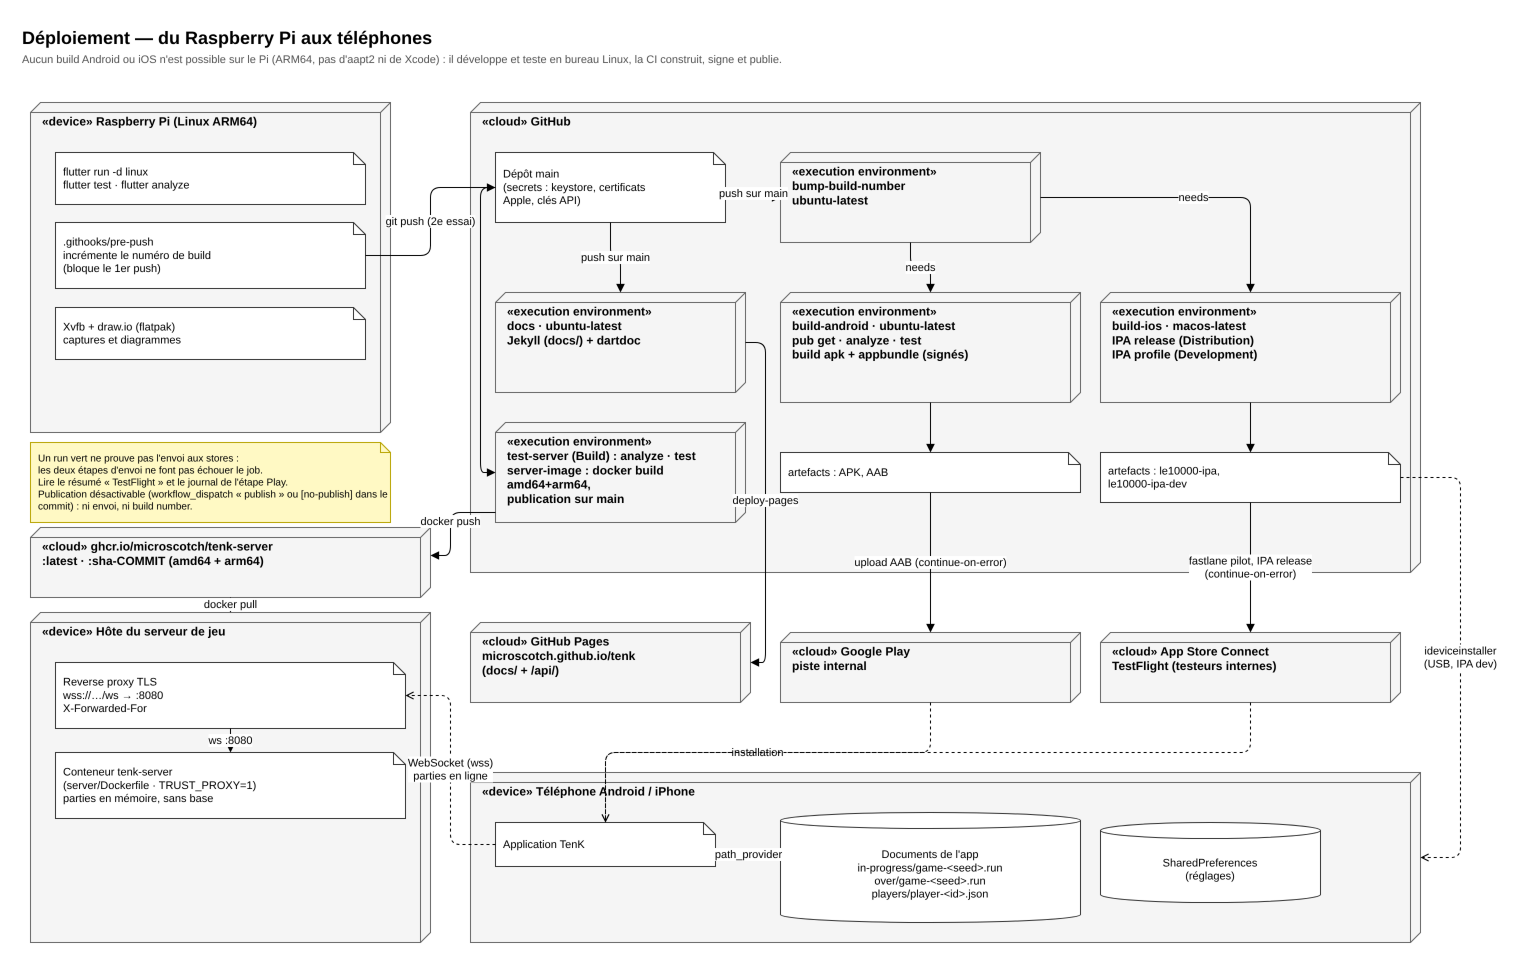

The diagram above was exported from draw.io. Its source (the exported page's mxGraphModel, read from the mxfile embedded in the PNG):
<mxGraphModel dx="1400" dy="900" grid="0" gridSize="10" guides="1" tooltips="1" connect="1" arrows="1" fold="1" page="0" pageScale="1" math="0" shadow="0">
  <root>
    <mxCell id="0" />
    <mxCell id="1" parent="0" />
    <mxCell id="t1" value="Déploiement — du Raspberry Pi aux téléphones" style="text;html=1;fontSize=18;fontStyle=1;align=left;verticalAlign=top;" vertex="1" parent="1">
      <mxGeometry x="30" y="8" width="1200" height="26" as="geometry" />
    </mxCell>
    <mxCell id="t2" value="Aucun build Android ou iOS n'est possible sur le Pi (ARM64, pas d'aapt2 ni de Xcode) : il développe et teste en bureau Linux, la CI construit, signe et publie." style="text;html=1;fontSize=11;fontColor=#555555;align=left;verticalAlign=top;whiteSpace=wrap;" vertex="1" parent="1">
      <mxGeometry x="30" y="34" width="1450" height="32" as="geometry" />
    </mxCell>
    <mxCell id="pi" value="«device» Raspberry Pi (Linux ARM64)" style="shape=cube;size=10;flipH=1;whiteSpace=wrap;html=1;fontSize=12;fontStyle=1;verticalAlign=top;align=left;spacingLeft=10;spacingTop=6;fillColor=#f5f5f5;strokeColor=#666666;" vertex="1" parent="1">
      <mxGeometry x="40" y="90" width="360" height="330" as="geometry" />
    </mxCell>
    <mxCell id="pi1" value="flutter run -d linux&lt;br/&gt;flutter test · flutter analyze" style="shape=note;size=12;whiteSpace=wrap;html=1;fontSize=11;align=left;spacingLeft=6;fillColor=#ffffff;strokeColor=#333333;" vertex="1" parent="1">
      <mxGeometry x="65" y="140" width="310" height="52" as="geometry" />
    </mxCell>
    <mxCell id="pi2" value=".githooks/pre-push&lt;br/&gt;incrémente le numéro de build&lt;br/&gt;(bloque le 1er push)" style="shape=note;size=12;whiteSpace=wrap;html=1;fontSize=11;align=left;spacingLeft=6;fillColor=#ffffff;strokeColor=#333333;" vertex="1" parent="1">
      <mxGeometry x="65" y="210" width="310" height="66" as="geometry" />
    </mxCell>
    <mxCell id="pi3" value="Xvfb + draw.io (flatpak)&lt;br/&gt;captures et diagrammes" style="shape=note;size=12;whiteSpace=wrap;html=1;fontSize=11;align=left;spacingLeft=6;fillColor=#ffffff;strokeColor=#333333;" vertex="1" parent="1">
      <mxGeometry x="65" y="295" width="310" height="52" as="geometry" />
    </mxCell>
    <mxCell id="gh" value="«cloud» GitHub" style="shape=cube;size=10;flipH=1;whiteSpace=wrap;html=1;fontSize=12;fontStyle=1;verticalAlign=top;align=left;spacingLeft=10;spacingTop=6;fillColor=#f5f5f5;strokeColor=#666666;" vertex="1" parent="1">
      <mxGeometry x="480" y="90" width="950" height="470" as="geometry" />
    </mxCell>
    <mxCell id="repo" value="Dépôt main&lt;br/&gt;(secrets : keystore, certificats&lt;br/&gt;Apple, clés API)" style="shape=note;size=12;whiteSpace=wrap;html=1;fontSize=11;align=left;spacingLeft=6;fillColor=#ffffff;strokeColor=#333333;" vertex="1" parent="1">
      <mxGeometry x="505" y="140" width="230" height="70" as="geometry" />
    </mxCell>
    <mxCell id="j1" value="«execution environment»&lt;br/&gt;bump-build-number&lt;br/&gt;ubuntu-latest" style="shape=cube;size=10;flipH=1;whiteSpace=wrap;html=1;fontSize=12;fontStyle=1;verticalAlign=top;align=left;spacingLeft=10;spacingTop=6;fillColor=#f5f5f5;strokeColor=#666666;" vertex="1" parent="1">
      <mxGeometry x="790" y="140" width="260" height="90" as="geometry" />
    </mxCell>
    <mxCell id="j2" value="«execution environment»&lt;br/&gt;build-android · ubuntu-latest&lt;br/&gt;pub get · analyze · test&lt;br/&gt;build apk + appbundle (signés)" style="shape=cube;size=10;flipH=1;whiteSpace=wrap;html=1;fontSize=12;fontStyle=1;verticalAlign=top;align=left;spacingLeft=10;spacingTop=6;fillColor=#f5f5f5;strokeColor=#666666;" vertex="1" parent="1">
      <mxGeometry x="790" y="280" width="300" height="110" as="geometry" />
    </mxCell>
    <mxCell id="j3" value="«execution environment»&lt;br/&gt;build-ios · macos-latest&lt;br/&gt;IPA release (Distribution)&lt;br/&gt;IPA profile (Development)" style="shape=cube;size=10;flipH=1;whiteSpace=wrap;html=1;fontSize=12;fontStyle=1;verticalAlign=top;align=left;spacingLeft=10;spacingTop=6;fillColor=#f5f5f5;strokeColor=#666666;" vertex="1" parent="1">
      <mxGeometry x="1110" y="280" width="300" height="110" as="geometry" />
    </mxCell>
    <mxCell id="j4" value="«execution environment»&lt;br/&gt;test-server (Build) : analyze · test&lt;br/&gt;server-image : docker build amd64+arm64,&lt;br/&gt;publication sur main" style="shape=cube;size=10;flipH=1;whiteSpace=wrap;html=1;fontSize=12;fontStyle=1;verticalAlign=top;align=left;spacingLeft=10;spacingTop=6;fillColor=#f5f5f5;strokeColor=#666666;" vertex="1" parent="1">
      <mxGeometry x="505" y="410" width="250" height="100" as="geometry" />
    </mxCell>
    <mxCell id="a1" value="artefacts : APK, AAB" style="shape=note;size=12;whiteSpace=wrap;html=1;fontSize=11;align=left;spacingLeft=6;fillColor=#ffffff;strokeColor=#333333;" vertex="1" parent="1">
      <mxGeometry x="790" y="440" width="300" height="40" as="geometry" />
    </mxCell>
    <mxCell id="a2" value="artefacts : le10000-ipa,&lt;br/&gt;le10000-ipa-dev" style="shape=note;size=12;whiteSpace=wrap;html=1;fontSize=11;align=left;spacingLeft=6;fillColor=#ffffff;strokeColor=#333333;" vertex="1" parent="1">
      <mxGeometry x="1110" y="440" width="300" height="50" as="geometry" />
    </mxCell>
    <mxCell id="dj" value="«execution environment»&lt;br/&gt;docs · ubuntu-latest&lt;br/&gt;Jekyll (docs/) + dartdoc" style="shape=cube;size=10;flipH=1;whiteSpace=wrap;html=1;fontSize=12;fontStyle=1;verticalAlign=top;align=left;spacingLeft=10;spacingTop=6;fillColor=#f5f5f5;strokeColor=#666666;" vertex="1" parent="1">
      <mxGeometry x="505" y="280" width="250" height="100" as="geometry" />
    </mxCell>
    <mxCell id="pg" value="«cloud» GitHub Pages&lt;br/&gt;microscotch.github.io/tenk&lt;br/&gt;(docs/ + /api/)" style="shape=cube;size=10;flipH=1;whiteSpace=wrap;html=1;fontSize=12;fontStyle=1;verticalAlign=top;align=left;spacingLeft=10;spacingTop=6;fillColor=#f5f5f5;strokeColor=#666666;" vertex="1" parent="1">
      <mxGeometry x="480" y="610" width="280" height="80" as="geometry" />
    </mxCell>
    <mxCell id="gp" value="«cloud» Google Play&lt;br/&gt;piste internal" style="shape=cube;size=10;flipH=1;whiteSpace=wrap;html=1;fontSize=12;fontStyle=1;verticalAlign=top;align=left;spacingLeft=10;spacingTop=6;fillColor=#f5f5f5;strokeColor=#666666;" vertex="1" parent="1">
      <mxGeometry x="790" y="620" width="300" height="70" as="geometry" />
    </mxCell>
    <mxCell id="tf" value="«cloud» App Store Connect&lt;br/&gt;TestFlight (testeurs internes)" style="shape=cube;size=10;flipH=1;whiteSpace=wrap;html=1;fontSize=12;fontStyle=1;verticalAlign=top;align=left;spacingLeft=10;spacingTop=6;fillColor=#f5f5f5;strokeColor=#666666;" vertex="1" parent="1">
      <mxGeometry x="1110" y="620" width="300" height="70" as="geometry" />
    </mxCell>
    <mxCell id="ph" value="«device» Téléphone Android / iPhone" style="shape=cube;size=10;flipH=1;whiteSpace=wrap;html=1;fontSize=12;fontStyle=1;verticalAlign=top;align=left;spacingLeft=10;spacingTop=6;fillColor=#f5f5f5;strokeColor=#666666;" vertex="1" parent="1">
      <mxGeometry x="480" y="760" width="950" height="170" as="geometry" />
    </mxCell>
    <mxCell id="app" value="Application TenK" style="shape=note;size=12;whiteSpace=wrap;html=1;fontSize=11;align=left;spacingLeft=6;fillColor=#ffffff;strokeColor=#333333;" vertex="1" parent="1">
      <mxGeometry x="505" y="810" width="220" height="44" as="geometry" />
    </mxCell>
    <mxCell id="fs" value="Documents de l'app&lt;br/&gt;in-progress/game-&amp;lt;seed&amp;gt;.run&lt;br/&gt;over/game-&amp;lt;seed&amp;gt;.run&lt;br/&gt;players/player-&amp;lt;id&amp;gt;.json" style="shape=cylinder3;whiteSpace=wrap;html=1;boundedLbl=1;backgroundOutline=1;size=8;fontSize=11;fillColor=#ffffff;strokeColor=#333333;" vertex="1" parent="1">
      <mxGeometry x="790" y="800" width="300" height="110" as="geometry" />
    </mxCell>
    <mxCell id="sp" value="SharedPreferences&lt;br/&gt;(réglages)" style="shape=cylinder3;whiteSpace=wrap;html=1;boundedLbl=1;backgroundOutline=1;size=8;fontSize=11;fillColor=#ffffff;strokeColor=#333333;" vertex="1" parent="1">
      <mxGeometry x="1110" y="810" width="220" height="80" as="geometry" />
    </mxCell>
    <mxCell id="srv" value="«device» Hôte du serveur de jeu" style="shape=cube;size=10;flipH=1;whiteSpace=wrap;html=1;fontSize=12;fontStyle=1;verticalAlign=top;align=left;spacingLeft=10;spacingTop=6;fillColor=#f5f5f5;strokeColor=#666666;" vertex="1" parent="1">
      <mxGeometry x="40" y="600" width="400" height="330" as="geometry" />
    </mxCell>
    <mxCell id="px" value="Reverse proxy TLS&lt;br/&gt;wss://…/ws → :8080&lt;br/&gt;X-Forwarded-For" style="shape=note;size=12;whiteSpace=wrap;html=1;fontSize=11;align=left;spacingLeft=6;fillColor=#ffffff;strokeColor=#333333;" vertex="1" parent="1">
      <mxGeometry x="65" y="650" width="350" height="66" as="geometry" />
    </mxCell>
    <mxCell id="dk" value="Conteneur tenk-server&lt;br/&gt;(server/Dockerfile · TRUST_PROXY=1)&lt;br/&gt;parties en mémoire, sans base" style="shape=note;size=12;whiteSpace=wrap;html=1;fontSize=11;align=left;spacingLeft=6;fillColor=#ffffff;strokeColor=#333333;" vertex="1" parent="1">
      <mxGeometry x="65" y="740" width="350" height="66" as="geometry" />
    </mxCell>
    <mxCell id="e1" value="ws :8080" style="endArrow=block;endFill=1;html=1;fontSize=11;labelBackgroundColor=#ffffff;rounded=1;edgeStyle=orthogonalEdgeStyle;" edge="1" parent="1" source="px" target="dk">
      <mxGeometry relative="1" as="geometry" />
    </mxCell>
    <mxCell id="e2" value="WebSocket (wss)&lt;br/&gt;parties en ligne" style="endArrow=open;endFill=0;dashed=1;html=1;fontSize=11;labelBackgroundColor=#ffffff;rounded=1;edgeStyle=orthogonalEdgeStyle;exitX=0;exitY=0.5;entryX=1;entryY=0.5;" edge="1" parent="1" source="app" target="px">
      <mxGeometry relative="1" as="geometry">
        <Array as="points">
          <mxPoint x="460" y="832" />
          <mxPoint x="460" y="683" />
        </Array>
      </mxGeometry>
    </mxCell>
    <mxCell id="e3" value="git push (2e essai)" style="endArrow=block;endFill=1;html=1;fontSize=11;labelBackgroundColor=#ffffff;rounded=1;edgeStyle=orthogonalEdgeStyle;" edge="1" parent="1" source="pi2" target="repo">
      <mxGeometry relative="1" as="geometry" />
    </mxCell>
    <mxCell id="e4" value="push sur main" style="endArrow=block;endFill=1;html=1;fontSize=11;labelBackgroundColor=#ffffff;rounded=1;edgeStyle=orthogonalEdgeStyle;" edge="1" parent="1" source="repo" target="j1">
      <mxGeometry relative="1" as="geometry" />
    </mxCell>
    <mxCell id="e5" value="needs" style="endArrow=block;endFill=1;html=1;fontSize=11;labelBackgroundColor=#ffffff;rounded=1;edgeStyle=orthogonalEdgeStyle;" edge="1" parent="1" source="j1" target="j2">
      <mxGeometry relative="1" as="geometry" />
    </mxCell>
    <mxCell id="e6" value="push sur main" style="endArrow=block;endFill=1;html=1;fontSize=11;labelBackgroundColor=#ffffff;rounded=1;edgeStyle=orthogonalEdgeStyle;" edge="1" parent="1" source="repo" target="dj">
      <mxGeometry relative="1" as="geometry" />
    </mxCell>
    <mxCell id="e7" value="" style="endArrow=block;endFill=1;html=1;fontSize=11;labelBackgroundColor=#ffffff;rounded=1;edgeStyle=orthogonalEdgeStyle;exitX=0;exitY=0.5;entryX=0;entryY=0.5;" edge="1" parent="1" source="repo" target="j4">
      <mxGeometry relative="1" as="geometry">
        <Array as="points">
          <mxPoint x="490" y="175" />
          <mxPoint x="490" y="460" />
        </Array>
      </mxGeometry>
    </mxCell>
    <mxCell id="e8" value="deploy-pages" style="endArrow=block;endFill=1;html=1;fontSize=11;labelBackgroundColor=#ffffff;rounded=1;edgeStyle=orthogonalEdgeStyle;exitX=1;exitY=0.5;entryX=1;entryY=0.5;" edge="1" parent="1" source="dj" target="pg">
      <mxGeometry relative="1" as="geometry">
        <Array as="points">
          <mxPoint x="775" y="330" />
          <mxPoint x="775" y="650" />
        </Array>
      </mxGeometry>
    </mxCell>
    <mxCell id="e9" value="needs" style="endArrow=block;endFill=1;html=1;fontSize=11;labelBackgroundColor=#ffffff;rounded=1;edgeStyle=orthogonalEdgeStyle;" edge="1" parent="1" source="j1" target="j3">
      <mxGeometry relative="1" as="geometry">
        <Array as="points">
          <mxPoint x="1260" y="185" />
        </Array>
      </mxGeometry>
    </mxCell>
    <mxCell id="e10" value="" style="endArrow=block;endFill=1;html=1;fontSize=11;labelBackgroundColor=#ffffff;rounded=1;edgeStyle=orthogonalEdgeStyle;" edge="1" parent="1" source="j2" target="a1">
      <mxGeometry relative="1" as="geometry" />
    </mxCell>
    <mxCell id="e11" value="" style="endArrow=block;endFill=1;html=1;fontSize=11;labelBackgroundColor=#ffffff;rounded=1;edgeStyle=orthogonalEdgeStyle;" edge="1" parent="1" source="j3" target="a2">
      <mxGeometry relative="1" as="geometry" />
    </mxCell>
    <mxCell id="e12" value="upload AAB (continue-on-error)" style="endArrow=block;endFill=1;html=1;fontSize=11;labelBackgroundColor=#ffffff;rounded=1;edgeStyle=orthogonalEdgeStyle;" edge="1" parent="1" source="a1" target="gp">
      <mxGeometry relative="1" as="geometry" />
    </mxCell>
    <mxCell id="e13" value="fastlane pilot, IPA release&lt;br/&gt;(continue-on-error)" style="endArrow=block;endFill=1;html=1;fontSize=11;labelBackgroundColor=#ffffff;rounded=1;edgeStyle=orthogonalEdgeStyle;" edge="1" parent="1" source="a2" target="tf">
      <mxGeometry relative="1" as="geometry" />
    </mxCell>
    <mxCell id="e14" value="installation" style="endArrow=open;endFill=0;dashed=1;html=1;fontSize=11;labelBackgroundColor=#ffffff;rounded=1;" edge="1" parent="1" source="gp" target="app">
      <mxGeometry relative="1" as="geometry">
        <Array as="points">
          <mxPoint x="940" y="740" />
          <mxPoint x="615" y="740" />
        </Array>
      </mxGeometry>
    </mxCell>
    <mxCell id="e15" value="" style="endArrow=open;endFill=0;dashed=1;html=1;fontSize=11;labelBackgroundColor=#ffffff;rounded=1;" edge="1" parent="1" source="tf" target="app">
      <mxGeometry relative="1" as="geometry">
        <Array as="points">
          <mxPoint x="1260" y="740" />
          <mxPoint x="615" y="740" />
        </Array>
      </mxGeometry>
    </mxCell>
    <mxCell id="e16" value="ideviceinstaller&lt;br/&gt;(USB, IPA dev)" style="endArrow=open;endFill=0;dashed=1;html=1;fontSize=11;labelBackgroundColor=#ffffff;rounded=1;" edge="1" parent="1" source="a2" target="ph">
      <mxGeometry relative="1" as="geometry">
        <Array as="points">
          <mxPoint x="1470" y="465" />
          <mxPoint x="1470" y="845" />
        </Array>
      </mxGeometry>
    </mxCell>
    <mxCell id="e17" value="path_provider" style="endArrow=open;endFill=0;dashed=1;html=1;fontSize=11;labelBackgroundColor=#ffffff;rounded=1;" edge="1" parent="1" source="app" target="fs">
      <mxGeometry relative="1" as="geometry" />
    </mxCell>
    <mxCell id="n" value="Un run vert ne prouve pas l'envoi aux stores :&lt;br/&gt;les deux étapes d'envoi ne font pas échouer le job.&lt;br/&gt;Lire le résumé « TestFlight » et le journal de l'étape Play.&lt;br/&gt;Publication désactivable (workflow_dispatch « publish » ou [no-publish] dans le commit) : ni envoi, ni build number." style="shape=note;size=10;whiteSpace=wrap;html=1;align=left;spacingLeft=6;fontSize=10;fillColor=#fff9c4;strokeColor=#b8a400;" vertex="1" parent="1">
      <mxGeometry x="40" y="430" width="360" height="80" as="geometry" />
    </mxCell>
    <mxCell id="ghcr" value="«cloud» ghcr.io/microscotch/tenk-server&lt;br/&gt;:latest · :sha-COMMIT  (amd64 + arm64)" style="shape=cube;size=10;flipH=1;whiteSpace=wrap;html=1;fontSize=12;fontStyle=1;verticalAlign=top;align=left;spacingLeft=10;spacingTop=6;fillColor=#f5f5f5;strokeColor=#666666;" vertex="1" parent="1">
      <mxGeometry x="40" y="515" width="400" height="70" as="geometry" />
    </mxCell>
    <mxCell id="e18" value="docker push" style="endArrow=block;endFill=1;html=1;fontSize=11;labelBackgroundColor=#ffffff;rounded=1;edgeStyle=orthogonalEdgeStyle;exitX=0;exitY=0.9;entryX=1;entryY=0.4;" edge="1" parent="1" source="j4" target="ghcr">
      <mxGeometry relative="1" as="geometry">
        <Array as="points">
          <mxPoint x="460" y="500" />
          <mxPoint x="460" y="543" />
        </Array>
      </mxGeometry>
    </mxCell>
    <mxCell id="e19" value="docker pull" style="endArrow=block;endFill=1;html=1;fontSize=11;labelBackgroundColor=#ffffff;rounded=1;edgeStyle=orthogonalEdgeStyle;" edge="1" parent="1" source="ghcr" target="srv">
      <mxGeometry relative="1" as="geometry" />
    </mxCell>
  </root>
</mxGraphModel>